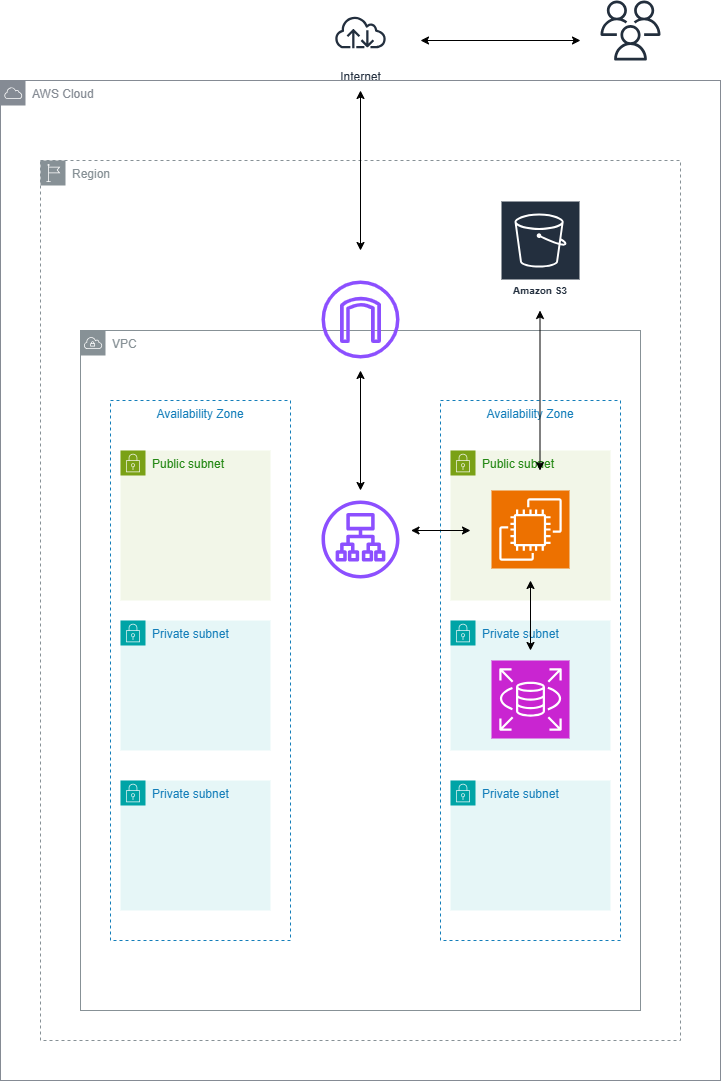

The diagram above was exported from draw.io. Its source (the exported page's mxGraphModel, read from the mxfile embedded in the PNG):
<mxGraphModel dx="1002" dy="531" grid="1" gridSize="10" guides="1" tooltips="1" connect="1" arrows="1" fold="1" page="1" pageScale="1" pageWidth="827" pageHeight="1169" background="#ffffff" math="0" shadow="0">
  <root>
    <mxCell id="0" />
    <mxCell id="1" parent="0" />
    <mxCell id="wOlvq00uErjtd3Xsr9HI-31" value="" style="sketch=0;outlineConnect=0;fontColor=#232F3E;gradientColor=none;fillColor=#232F3D;strokeColor=none;dashed=0;verticalLabelPosition=bottom;verticalAlign=top;align=center;html=1;fontSize=12;fontStyle=0;aspect=fixed;pointerEvents=1;shape=mxgraph.aws4.users;movable=1;resizable=1;rotatable=1;deletable=1;editable=1;locked=0;connectable=1;" parent="1" vertex="1">
      <mxGeometry x="640" y="40" width="60" height="60" as="geometry" />
    </mxCell>
    <mxCell id="wOlvq00uErjtd3Xsr9HI-32" value="Internet" style="sketch=0;outlineConnect=0;fontColor=#232F3E;gradientColor=none;strokeColor=#232F3E;fillColor=#ffffff;dashed=0;verticalLabelPosition=bottom;verticalAlign=top;align=center;html=1;fontSize=12;fontStyle=0;aspect=fixed;shape=mxgraph.aws4.resourceIcon;resIcon=mxgraph.aws4.internet;" parent="1" vertex="1">
      <mxGeometry x="368.5" y="40" width="63" height="63" as="geometry" />
    </mxCell>
    <mxCell id="wOlvq00uErjtd3Xsr9HI-34" value="AWS Cloud" style="sketch=0;outlineConnect=0;gradientColor=none;html=1;whiteSpace=wrap;fontSize=12;fontStyle=0;shape=mxgraph.aws4.group;grIcon=mxgraph.aws4.group_aws_cloud;strokeColor=#858B94;fillColor=none;verticalAlign=top;align=left;spacingLeft=30;fontColor=#858B94;dashed=0;movable=1;resizable=1;rotatable=1;deletable=1;editable=1;locked=0;connectable=1;" parent="1" vertex="1">
      <mxGeometry x="40" y="120" width="720" height="1000" as="geometry" />
    </mxCell>
    <mxCell id="wOlvq00uErjtd3Xsr9HI-35" value="Region" style="sketch=0;outlineConnect=0;gradientColor=none;html=1;whiteSpace=wrap;fontSize=12;fontStyle=0;shape=mxgraph.aws4.group;grIcon=mxgraph.aws4.group_region;strokeColor=#879196;fillColor=none;verticalAlign=top;align=left;spacingLeft=30;fontColor=#879196;dashed=1;movable=1;resizable=1;rotatable=1;deletable=1;editable=1;locked=0;connectable=1;" parent="1" vertex="1">
      <mxGeometry x="80" y="200" width="640" height="880" as="geometry" />
    </mxCell>
    <mxCell id="wOlvq00uErjtd3Xsr9HI-37" value="VPC" style="sketch=0;outlineConnect=0;gradientColor=none;html=1;whiteSpace=wrap;fontSize=12;fontStyle=0;shape=mxgraph.aws4.group;grIcon=mxgraph.aws4.group_vpc;strokeColor=#879196;fillColor=none;verticalAlign=top;align=left;spacingLeft=30;fontColor=#879196;dashed=0;" parent="1" vertex="1">
      <mxGeometry x="120" y="370" width="560" height="680" as="geometry" />
    </mxCell>
    <mxCell id="wOlvq00uErjtd3Xsr9HI-38" value="Availability Zone" style="fillColor=none;strokeColor=#147EBA;dashed=1;verticalAlign=top;fontStyle=0;fontColor=#147EBA;whiteSpace=wrap;html=1;movable=0;resizable=0;rotatable=0;deletable=0;editable=0;locked=1;connectable=0;" parent="1" vertex="1">
      <mxGeometry x="150" y="440" width="180" height="540" as="geometry" />
    </mxCell>
    <mxCell id="wOlvq00uErjtd3Xsr9HI-39" value="Availability Zone" style="fillColor=none;strokeColor=#147EBA;dashed=1;verticalAlign=top;fontStyle=0;fontColor=#147EBA;whiteSpace=wrap;html=1;movable=0;resizable=0;rotatable=0;deletable=0;editable=0;locked=1;connectable=0;" parent="1" vertex="1">
      <mxGeometry x="480" y="440" width="180" height="540" as="geometry" />
    </mxCell>
    <mxCell id="wOlvq00uErjtd3Xsr9HI-40" value="" style="sketch=0;outlineConnect=0;fontColor=#232F3E;gradientColor=none;fillColor=#8C4FFF;strokeColor=none;dashed=0;verticalLabelPosition=bottom;verticalAlign=top;align=center;html=1;fontSize=12;fontStyle=0;aspect=fixed;pointerEvents=1;shape=mxgraph.aws4.internet_gateway;movable=1;resizable=1;rotatable=1;deletable=1;editable=1;locked=0;connectable=1;" parent="1" vertex="1">
      <mxGeometry x="361" y="320" width="78" height="78" as="geometry" />
    </mxCell>
    <mxCell id="wOlvq00uErjtd3Xsr9HI-47" value="Public subnet" style="points=[[0,0],[0.25,0],[0.5,0],[0.75,0],[1,0],[1,0.25],[1,0.5],[1,0.75],[1,1],[0.75,1],[0.5,1],[0.25,1],[0,1],[0,0.75],[0,0.5],[0,0.25]];outlineConnect=0;gradientColor=none;html=1;whiteSpace=wrap;fontSize=12;fontStyle=0;container=1;pointerEvents=0;collapsible=0;recursiveResize=0;shape=mxgraph.aws4.group;grIcon=mxgraph.aws4.group_security_group;grStroke=0;strokeColor=#7AA116;fillColor=#F2F6E8;verticalAlign=top;align=left;spacingLeft=30;fontColor=#248814;dashed=0;" parent="1" vertex="1">
      <mxGeometry x="160" y="490" width="150" height="150" as="geometry" />
    </mxCell>
    <mxCell id="wOlvq00uErjtd3Xsr9HI-48" value="Public subnet" style="points=[[0,0],[0.25,0],[0.5,0],[0.75,0],[1,0],[1,0.25],[1,0.5],[1,0.75],[1,1],[0.75,1],[0.5,1],[0.25,1],[0,1],[0,0.75],[0,0.5],[0,0.25]];outlineConnect=0;gradientColor=none;html=1;whiteSpace=wrap;fontSize=12;fontStyle=0;container=1;pointerEvents=0;collapsible=0;recursiveResize=0;shape=mxgraph.aws4.group;grIcon=mxgraph.aws4.group_security_group;grStroke=0;strokeColor=#7AA116;fillColor=#F2F6E8;verticalAlign=top;align=left;spacingLeft=30;fontColor=#248814;dashed=0;" parent="1" vertex="1">
      <mxGeometry x="490" y="490" width="160" height="150" as="geometry" />
    </mxCell>
    <mxCell id="wOlvq00uErjtd3Xsr9HI-62" value="" style="sketch=0;points=[[0,0,0],[0.25,0,0],[0.5,0,0],[0.75,0,0],[1,0,0],[0,1,0],[0.25,1,0],[0.5,1,0],[0.75,1,0],[1,1,0],[0,0.25,0],[0,0.5,0],[0,0.75,0],[1,0.25,0],[1,0.5,0],[1,0.75,0]];outlineConnect=0;fontColor=#232F3E;fillColor=#ED7100;strokeColor=#ffffff;dashed=0;verticalLabelPosition=bottom;verticalAlign=top;align=center;html=1;fontSize=12;fontStyle=0;aspect=fixed;shape=mxgraph.aws4.resourceIcon;resIcon=mxgraph.aws4.ec2;" parent="wOlvq00uErjtd3Xsr9HI-48" vertex="1">
      <mxGeometry x="41" y="40" width="78" height="78" as="geometry" />
    </mxCell>
    <mxCell id="wOlvq00uErjtd3Xsr9HI-49" value="Private subnet" style="points=[[0,0],[0.25,0],[0.5,0],[0.75,0],[1,0],[1,0.25],[1,0.5],[1,0.75],[1,1],[0.75,1],[0.5,1],[0.25,1],[0,1],[0,0.75],[0,0.5],[0,0.25]];outlineConnect=0;gradientColor=none;html=1;whiteSpace=wrap;fontSize=12;fontStyle=0;container=1;pointerEvents=0;collapsible=0;recursiveResize=0;shape=mxgraph.aws4.group;grIcon=mxgraph.aws4.group_security_group;grStroke=0;strokeColor=#00A4A6;fillColor=#E6F6F7;verticalAlign=top;align=left;spacingLeft=30;fontColor=#147EBA;dashed=0;" parent="1" vertex="1">
      <mxGeometry x="160" y="660" width="150" height="130" as="geometry" />
    </mxCell>
    <mxCell id="wOlvq00uErjtd3Xsr9HI-51" value="Private subnet" style="points=[[0,0],[0.25,0],[0.5,0],[0.75,0],[1,0],[1,0.25],[1,0.5],[1,0.75],[1,1],[0.75,1],[0.5,1],[0.25,1],[0,1],[0,0.75],[0,0.5],[0,0.25]];outlineConnect=0;gradientColor=none;html=1;whiteSpace=wrap;fontSize=12;fontStyle=0;container=1;pointerEvents=0;collapsible=0;recursiveResize=0;shape=mxgraph.aws4.group;grIcon=mxgraph.aws4.group_security_group;grStroke=0;strokeColor=#00A4A6;fillColor=#E6F6F7;verticalAlign=top;align=left;spacingLeft=30;fontColor=#147EBA;dashed=0;" parent="1" vertex="1">
      <mxGeometry x="490" y="660" width="160" height="130" as="geometry" />
    </mxCell>
    <mxCell id="wOlvq00uErjtd3Xsr9HI-55" value="" style="sketch=0;points=[[0,0,0],[0.25,0,0],[0.5,0,0],[0.75,0,0],[1,0,0],[0,1,0],[0.25,1,0],[0.5,1,0],[0.75,1,0],[1,1,0],[0,0.25,0],[0,0.5,0],[0,0.75,0],[1,0.25,0],[1,0.5,0],[1,0.75,0]];outlineConnect=0;fontColor=#232F3E;fillColor=#C925D1;strokeColor=#ffffff;dashed=0;verticalLabelPosition=bottom;verticalAlign=top;align=center;html=1;fontSize=12;fontStyle=0;aspect=fixed;shape=mxgraph.aws4.resourceIcon;resIcon=mxgraph.aws4.rds;" parent="wOlvq00uErjtd3Xsr9HI-51" vertex="1">
      <mxGeometry x="41" y="40" width="78" height="78" as="geometry" />
    </mxCell>
    <mxCell id="wOlvq00uErjtd3Xsr9HI-52" value="Private subnet" style="points=[[0,0],[0.25,0],[0.5,0],[0.75,0],[1,0],[1,0.25],[1,0.5],[1,0.75],[1,1],[0.75,1],[0.5,1],[0.25,1],[0,1],[0,0.75],[0,0.5],[0,0.25]];outlineConnect=0;gradientColor=none;html=1;whiteSpace=wrap;fontSize=12;fontStyle=0;container=1;pointerEvents=0;collapsible=0;recursiveResize=0;shape=mxgraph.aws4.group;grIcon=mxgraph.aws4.group_security_group;grStroke=0;strokeColor=#00A4A6;fillColor=#E6F6F7;verticalAlign=top;align=left;spacingLeft=30;fontColor=#147EBA;dashed=0;" parent="1" vertex="1">
      <mxGeometry x="160" y="820" width="150" height="130" as="geometry" />
    </mxCell>
    <mxCell id="wOlvq00uErjtd3Xsr9HI-53" value="Private subnet" style="points=[[0,0],[0.25,0],[0.5,0],[0.75,0],[1,0],[1,0.25],[1,0.5],[1,0.75],[1,1],[0.75,1],[0.5,1],[0.25,1],[0,1],[0,0.75],[0,0.5],[0,0.25]];outlineConnect=0;gradientColor=none;html=1;whiteSpace=wrap;fontSize=12;fontStyle=0;container=1;pointerEvents=0;collapsible=0;recursiveResize=0;shape=mxgraph.aws4.group;grIcon=mxgraph.aws4.group_security_group;grStroke=0;strokeColor=#00A4A6;fillColor=#E6F6F7;verticalAlign=top;align=left;spacingLeft=30;fontColor=#147EBA;dashed=0;" parent="1" vertex="1">
      <mxGeometry x="490" y="820" width="160" height="130" as="geometry" />
    </mxCell>
    <mxCell id="wOlvq00uErjtd3Xsr9HI-66" value="" style="endArrow=classic;startArrow=classic;html=1;rounded=0;" parent="1" edge="1">
      <mxGeometry width="50" height="50" relative="1" as="geometry">
        <mxPoint x="450.5" y="570" as="sourcePoint" />
        <mxPoint x="510" y="570" as="targetPoint" />
      </mxGeometry>
    </mxCell>
    <mxCell id="wOlvq00uErjtd3Xsr9HI-71" value="" style="endArrow=classic;startArrow=classic;html=1;rounded=0;" parent="1" edge="1">
      <mxGeometry width="50" height="50" relative="1" as="geometry">
        <mxPoint x="400" y="530" as="sourcePoint" />
        <mxPoint x="400" y="410" as="targetPoint" />
      </mxGeometry>
    </mxCell>
    <mxCell id="wOlvq00uErjtd3Xsr9HI-72" value="" style="sketch=0;outlineConnect=0;fontColor=#232F3E;gradientColor=none;fillColor=#8C4FFF;strokeColor=none;dashed=0;verticalLabelPosition=bottom;verticalAlign=top;align=center;html=1;fontSize=12;fontStyle=0;aspect=fixed;pointerEvents=1;shape=mxgraph.aws4.application_load_balancer;" parent="1" vertex="1">
      <mxGeometry x="361" y="540" width="78" height="78" as="geometry" />
    </mxCell>
    <mxCell id="wOlvq00uErjtd3Xsr9HI-74" value="" style="endArrow=classic;startArrow=classic;html=1;rounded=0;" parent="1" edge="1">
      <mxGeometry width="50" height="50" relative="1" as="geometry">
        <mxPoint x="400" y="290" as="sourcePoint" />
        <mxPoint x="400" y="130" as="targetPoint" />
      </mxGeometry>
    </mxCell>
    <mxCell id="wOlvq00uErjtd3Xsr9HI-75" value="" style="endArrow=classic;startArrow=classic;html=1;rounded=0;" parent="1" edge="1">
      <mxGeometry width="50" height="50" relative="1" as="geometry">
        <mxPoint x="460" y="80" as="sourcePoint" />
        <mxPoint x="620" y="80" as="targetPoint" />
      </mxGeometry>
    </mxCell>
    <mxCell id="wOlvq00uErjtd3Xsr9HI-76" value="Amazon S3" style="sketch=0;outlineConnect=0;fontColor=#232F3E;gradientColor=none;strokeColor=#ffffff;fillColor=#232F3E;dashed=0;verticalLabelPosition=middle;verticalAlign=bottom;align=center;html=1;whiteSpace=wrap;fontSize=10;fontStyle=1;spacing=3;shape=mxgraph.aws4.productIcon;prIcon=mxgraph.aws4.s3;" parent="1" vertex="1">
      <mxGeometry x="540" y="240" width="80" height="100" as="geometry" />
    </mxCell>
    <mxCell id="wOlvq00uErjtd3Xsr9HI-77" value="" style="endArrow=classic;startArrow=classic;html=1;rounded=0;" parent="1" edge="1">
      <mxGeometry width="50" height="50" relative="1" as="geometry">
        <mxPoint x="579.5" y="510" as="sourcePoint" />
        <mxPoint x="579.5" y="350" as="targetPoint" />
      </mxGeometry>
    </mxCell>
    <mxCell id="wOlvq00uErjtd3Xsr9HI-78" value="" style="endArrow=classic;startArrow=classic;html=1;rounded=0;" parent="1" edge="1">
      <mxGeometry width="50" height="50" relative="1" as="geometry">
        <mxPoint x="570" y="690" as="sourcePoint" />
        <mxPoint x="570" y="620" as="targetPoint" />
      </mxGeometry>
    </mxCell>
  </root>
</mxGraphModel>